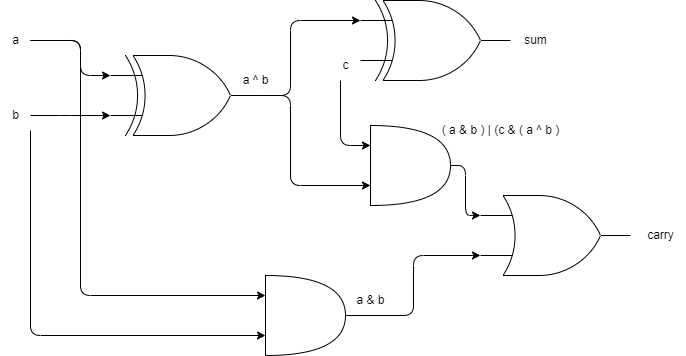

The diagram above was exported from draw.io. Its source (the exported page's mxGraphModel, read from the mxfile embedded in the PNG):
<mxGraphModel dx="408" dy="667" grid="1" gridSize="10" guides="1" tooltips="1" connect="1" arrows="1" fold="1" page="1" pageScale="1" pageWidth="850" pageHeight="1100" math="0" shadow="0">
  <root>
    <mxCell id="0" />
    <mxCell id="1" parent="0" />
    <mxCell id="8" value="" style="html=1;entryX=0;entryY=0.25;entryDx=0;entryDy=0;entryPerimeter=0;exitX=1;exitY=0.5;exitDx=0;exitDy=0;exitPerimeter=0;edgeStyle=elbowEdgeStyle;" parent="1" source="6" target="7" edge="1">
      <mxGeometry relative="1" as="geometry">
        <mxPoint x="415" y="340" as="sourcePoint" />
        <Array as="points">
          <mxPoint x="370" y="220" />
        </Array>
      </mxGeometry>
    </mxCell>
    <mxCell id="27" style="edgeStyle=elbowEdgeStyle;html=1;exitX=1;exitY=0.5;exitDx=0;exitDy=0;exitPerimeter=0;entryX=0;entryY=0.75;entryDx=0;entryDy=0;entryPerimeter=0;" parent="1" source="6" target="25" edge="1">
      <mxGeometry relative="1" as="geometry">
        <Array as="points">
          <mxPoint x="370" y="270" />
        </Array>
      </mxGeometry>
    </mxCell>
    <mxCell id="6" value="" style="verticalLabelPosition=bottom;shadow=0;dashed=0;align=center;html=1;verticalAlign=top;shape=mxgraph.electrical.logic_gates.logic_gate;operation=xor;" parent="1" vertex="1">
      <mxGeometry x="190" y="230" width="150" height="80" as="geometry" />
    </mxCell>
    <mxCell id="7" value="" style="verticalLabelPosition=bottom;shadow=0;dashed=0;align=center;html=1;verticalAlign=top;shape=mxgraph.electrical.logic_gates.logic_gate;operation=xor;" parent="1" vertex="1">
      <mxGeometry x="440" y="175" width="150" height="80" as="geometry" />
    </mxCell>
    <mxCell id="17" style="edgeStyle=elbowEdgeStyle;html=1;entryX=0;entryY=0.25;entryDx=0;entryDy=0;entryPerimeter=0;" parent="1" source="11" target="6" edge="1">
      <mxGeometry relative="1" as="geometry">
        <Array as="points">
          <mxPoint x="160" y="240" />
        </Array>
      </mxGeometry>
    </mxCell>
    <mxCell id="19" style="edgeStyle=elbowEdgeStyle;html=1;entryX=0;entryY=0.25;entryDx=0;entryDy=0;entryPerimeter=0;" parent="1" source="11" target="16" edge="1">
      <mxGeometry relative="1" as="geometry">
        <Array as="points">
          <mxPoint x="160" y="360" />
          <mxPoint x="230" y="270" />
          <mxPoint x="230" y="340" />
        </Array>
      </mxGeometry>
    </mxCell>
    <mxCell id="11" value="a" style="text;html=1;align=center;verticalAlign=middle;resizable=0;points=[];autosize=1;strokeColor=none;fillColor=none;" parent="1" vertex="1">
      <mxGeometry x="80" y="200" width="30" height="30" as="geometry" />
    </mxCell>
    <mxCell id="18" style="edgeStyle=elbowEdgeStyle;html=1;entryX=0;entryY=0.75;entryDx=0;entryDy=0;entryPerimeter=0;" parent="1" source="12" target="6" edge="1">
      <mxGeometry relative="1" as="geometry" />
    </mxCell>
    <mxCell id="22" style="edgeStyle=elbowEdgeStyle;html=1;entryX=0;entryY=0.75;entryDx=0;entryDy=0;entryPerimeter=0;" parent="1" source="12" target="16" edge="1">
      <mxGeometry relative="1" as="geometry">
        <Array as="points">
          <mxPoint x="110" y="410" />
        </Array>
      </mxGeometry>
    </mxCell>
    <mxCell id="12" value="b" style="text;html=1;align=center;verticalAlign=middle;resizable=0;points=[];autosize=1;strokeColor=none;fillColor=none;" parent="1" vertex="1">
      <mxGeometry x="80" y="275" width="30" height="30" as="geometry" />
    </mxCell>
    <mxCell id="26" style="edgeStyle=elbowEdgeStyle;html=1;entryX=0;entryY=0.25;entryDx=0;entryDy=0;entryPerimeter=0;" parent="1" source="13" target="25" edge="1">
      <mxGeometry relative="1" as="geometry">
        <Array as="points">
          <mxPoint x="420" y="290" />
          <mxPoint x="485" y="280" />
        </Array>
      </mxGeometry>
    </mxCell>
    <mxCell id="13" value="c" style="text;html=1;align=center;verticalAlign=middle;resizable=0;points=[];autosize=1;strokeColor=none;fillColor=none;" parent="1" vertex="1">
      <mxGeometry x="410" y="225" width="30" height="30" as="geometry" />
    </mxCell>
    <mxCell id="15" value="sum" style="text;html=1;align=center;verticalAlign=middle;resizable=0;points=[];autosize=1;strokeColor=none;fillColor=none;" parent="1" vertex="1">
      <mxGeometry x="590" y="200" width="50" height="30" as="geometry" />
    </mxCell>
    <mxCell id="24" style="edgeStyle=elbowEdgeStyle;html=1;exitX=1;exitY=0.5;exitDx=0;exitDy=0;exitPerimeter=0;entryX=0;entryY=0.75;entryDx=0;entryDy=0;entryPerimeter=0;" parent="1" source="16" target="23" edge="1">
      <mxGeometry relative="1" as="geometry" />
    </mxCell>
    <mxCell id="16" value="" style="shape=or;whiteSpace=wrap;html=1;" parent="1" vertex="1">
      <mxGeometry x="345" y="450" width="80" height="80" as="geometry" />
    </mxCell>
    <mxCell id="23" value="" style="verticalLabelPosition=bottom;shadow=0;dashed=0;align=center;html=1;verticalAlign=top;shape=mxgraph.electrical.logic_gates.logic_gate;operation=or;" parent="1" vertex="1">
      <mxGeometry x="560" y="370" width="150" height="80" as="geometry" />
    </mxCell>
    <mxCell id="30" style="edgeStyle=elbowEdgeStyle;html=1;exitX=1;exitY=0.5;exitDx=0;exitDy=0;exitPerimeter=0;entryX=0;entryY=0.25;entryDx=0;entryDy=0;entryPerimeter=0;" parent="1" source="25" target="23" edge="1">
      <mxGeometry relative="1" as="geometry" />
    </mxCell>
    <mxCell id="25" value="" style="shape=or;whiteSpace=wrap;html=1;" parent="1" vertex="1">
      <mxGeometry x="450" y="300" width="80" height="80" as="geometry" />
    </mxCell>
    <mxCell id="28" value="a ^ b" style="text;html=1;align=center;verticalAlign=middle;resizable=0;points=[];autosize=1;strokeColor=none;fillColor=none;" parent="1" vertex="1">
      <mxGeometry x="310" y="240" width="50" height="30" as="geometry" />
    </mxCell>
    <mxCell id="29" value="a &amp;amp; b" style="text;html=1;align=center;verticalAlign=middle;resizable=0;points=[];autosize=1;strokeColor=none;fillColor=none;" parent="1" vertex="1">
      <mxGeometry x="425" y="460" width="50" height="30" as="geometry" />
    </mxCell>
    <mxCell id="31" value="carry" style="text;html=1;align=center;verticalAlign=middle;resizable=0;points=[];autosize=1;strokeColor=none;fillColor=none;" parent="1" vertex="1">
      <mxGeometry x="715" y="395" width="50" height="30" as="geometry" />
    </mxCell>
    <mxCell id="33" value="( a &amp;amp; b ) | (c &amp;amp; ( a ^ b )" style="text;html=1;align=center;verticalAlign=middle;resizable=0;points=[];autosize=1;strokeColor=none;fillColor=none;" parent="1" vertex="1">
      <mxGeometry x="510" y="290" width="140" height="30" as="geometry" />
    </mxCell>
  </root>
</mxGraphModel>